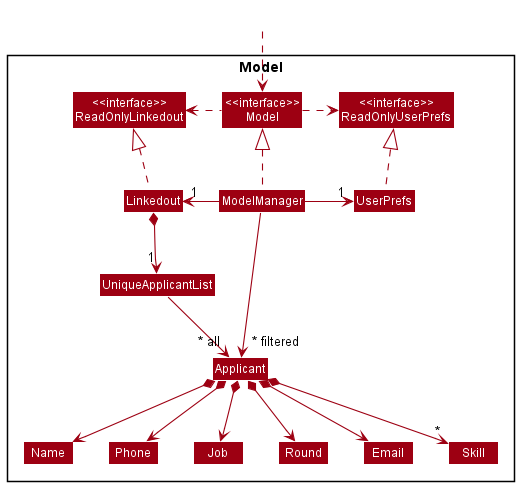

The diagram above was rendered by PlantUML. Its source (embedded in the PNG):
@startuml
!include style.puml
skinparam arrowThickness 1.1
skinparam arrowColor MODEL_COLOR
skinparam classBackgroundColor MODEL_COLOR

Package Model <<Rectangle>>{
Class "<<interface>>\nReadOnlyLinkedout" as ReadOnlyLinkedout
Class "<<interface>>\nReadOnlyUserPrefs" as ReadOnlyUserPrefs
Class "<<interface>>\nModel" as Model
Class Linkedout
Class ModelManager
Class UserPrefs

Class UniqueApplicantList
Class Applicant
Class Email
Class Job
Class Round
Class Name
Class Phone
Class Skill

}

Class HiddenOutside #FFFFFF
HiddenOutside ..> Model

Linkedout .up.|> ReadOnlyLinkedout

ModelManager .up.|> Model
Model .right.> ReadOnlyUserPrefs
Model .left.> ReadOnlyLinkedout
ModelManager -left-> "1" Linkedout
ModelManager -right-> "1" UserPrefs
UserPrefs .up.|> ReadOnlyUserPrefs

Linkedout *--> "1" UniqueApplicantList
UniqueApplicantList --> "~* all" Applicant
Applicant *--> Name
Applicant *--> Phone
Applicant *--> Email
Applicant *--> Round
Applicant *--> Job
Applicant *--> "*" Skill

Name -[hidden]right-> Phone
Phone -[hidden]right-> Job
Job -[hidden]right-> Round

ModelManager -->"~* filtered" Applicant
@enduml